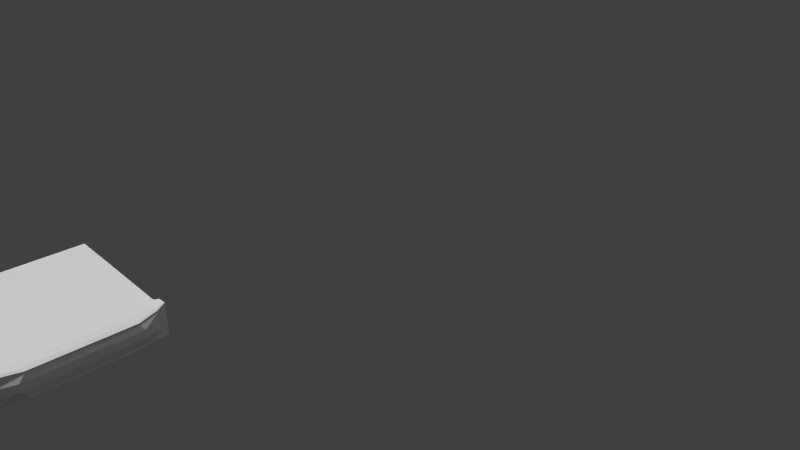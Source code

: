 # Source: book.blend  (saved by Blender 2.73.0; exported with 4.5.12 LTS)
import bpy
from mathutils import Matrix  # noqa: F401  (used for matrix-valued properties, if any)

bpy.ops.wm.read_factory_settings(use_empty=True)
scene = bpy.context.scene
scene.name = 'Scene'

# ---- collections
col_collection_1 = bpy.data.collections.new('Collection 1'); scene.collection.children.link(col_collection_1)

# ---- materials (node trees are filled in below, after node groups)
mat_material_001 = bpy.data.materials.new('Material.001')
mat_material_001.alpha_threshold = 0.0
mat_material_001.use_transparent_shadow = False
mat_material_001.roughness = 0.5
mat_material_002 = bpy.data.materials.new('Material.002')
mat_material_002.alpha_threshold = 0.0
mat_material_002.use_transparent_shadow = False
mat_material_002.roughness = 0.5
mat_material_003 = bpy.data.materials.new('Material.003')
mat_material_003.alpha_threshold = 0.0
mat_material_003.use_transparent_shadow = False
mat_material_003.roughness = 0.5
mat_material_004 = bpy.data.materials.new('Material.004')
mat_material_004.alpha_threshold = 0.0
mat_material_004.use_transparent_shadow = False
mat_material_004.diffuse_color = (0.2957, 0.2578, 0.1968, 1.0)
mat_material_004.roughness = 0.5
mat_material_005 = bpy.data.materials.new('Material.005')
mat_material_005.alpha_threshold = 0.0
mat_material_005.use_transparent_shadow = False
mat_material_005.roughness = 0.5

# ---- material node trees

# ---- world
world_world = bpy.data.worlds.new('World'); scene.world = world_world
world_world.color = (0.05088, 0.05088, 0.05088)
world_world.use_sun_shadow = False
world_world.sun_shadow_jitter_overblur = 0.0
world_world.cycles.sampling_method = 'MANUAL'
world_world.cycles.sample_map_resolution = 256

# ---- cameras
cam_camera = bpy.data.cameras.new('Camera')
cam_camera.clip_end = 100.0
cam_camera.lens = 35.0
cam_camera.sensor_width = 32.0
cam_camera.sensor_height = 18.0
cam_camera.ortho_scale = 7.314
cam_camera.dof.focus_distance = 0.0
cam_camera.dof.aperture_fstop = 128.0

# ---- lights
light_hemi_001 = bpy.data.lights.new('Hemi.001', 'SUN')
light_hemi_001.transmission_factor = 0.0
light_hemi_001.angle = 0.1993
light_hemi_001.energy = 1.0
light_hemi_001.shadow_buffer_clip_start = 0.5
light_hemi_001.shadow_soft_size = 0.1
light_hemi_001.shadow_cascade_max_distance = 1000.0
light_hemi_001.cycles.use_multiple_importance_sampling = False
light_hemi = bpy.data.lights.new('Hemi', 'SUN')
light_hemi.transmission_factor = 0.0
light_hemi.angle = 0.1993
light_hemi.energy = 1.0
light_hemi.shadow_buffer_clip_start = 0.5
light_hemi.shadow_soft_size = 0.1
light_hemi.shadow_cascade_max_distance = 1000.0
light_hemi.cycles.use_multiple_importance_sampling = False
light_lamp = bpy.data.lights.new('Lamp', 'POINT')
light_lamp.transmission_factor = 0.0
light_lamp.cutoff_distance = 30.0
light_lamp.energy = 100.0
light_lamp.shadow_buffer_clip_start = 1.001
light_lamp.shadow_soft_size = 0.1
light_lamp.shadow_maximum_resolution = 0.006
light_lamp.use_absolute_resolution = True
light_lamp.cycles.use_multiple_importance_sampling = False

# ---- meshes
me_plane_003 = bpy.data.meshes.new('Plane.003')
me_plane_003.from_pydata([(-1.0, -1.0, 0.0), (0.9853, -0.6667, 0.01881), (-1.0, 1.0, 0.0), (0.9829, 0.7222, 0.02195), (-1.0, -1.0, 0.3386), (0.9853, -0.6667, 0.3198), (-1.0, 1.0, 0.3386), (0.9829, 0.7222, 0.3167), (0.8016, -1.0, 0.0), (0.8016, 1.0, 0.0), (0.8016, -1.0, 0.3386), (0.8016, 1.0, 0.3386), (0.9119, -1.0, 0.0), (0.8705, -1.0, 0.0), (0.8705, 1.0, 0.0), (0.9119, 1.0, 0.0), (0.8705, -1.0, 0.3386), (0.9119, -1.0, 0.3386), (0.9119, 1.0, 0.3386), (0.8705, 1.0, 0.3386), (0.7616, -0.9505, 0.008383), (0.7053, -0.9505, 0.008383), (0.7053, 0.9505, 0.008383), (0.7616, 0.9505, 0.008383), (0.7053, -0.9505, 0.3303), (0.7616, -0.9505, 0.3303), (0.7616, 0.9505, 0.3303), (0.7053, 0.9505, 0.3303), (0.9119, 1.0, 0.3386), (0.9119, -1.0, 0.3386), (0.9119, 1.0, 0.0), (0.9119, -1.0, 0.0), (0.8016, -1.0, 0.1129), (0.8016, -1.0, 0.2258), (0.8016, 1.0, 0.2258), (0.8016, 1.0, 0.1129), (0.9119, -1.0, 0.1129), (0.9119, -1.0, 0.2258), (0.8705, -1.0, 0.2258), (0.8705, -1.0, 0.1129), (0.9119, 1.0, 0.2258), (0.9119, 1.0, 0.1129), (0.8705, 1.0, 0.1129), (0.8705, 1.0, 0.2258), (0.7053, -0.9505, 0.223), (0.7053, -0.9505, 0.1157), (0.7616, -0.9505, 0.1157), (0.7616, -0.9505, 0.223), (0.7053, 0.9505, 0.1157), (0.7053, 0.9505, 0.223), (0.7616, 0.9505, 0.223), (0.7616, 0.9505, 0.1157), (-0.9233, -0.9274, 0.01229), (-0.9233, 0.9274, 0.01229), (-0.9233, -0.9274, 0.3264), (-0.9233, 0.9274, 0.3264), (0.6582, -0.8815, 0.02006), (0.6582, 0.8815, 0.02006), (0.6582, -0.8815, 0.3186), (0.6582, 0.8815, 0.3186), (-0.9233, 0.9274, 0.117), (-0.9233, 0.9274, 0.2217), (-0.9233, -0.9274, 0.2217), (-0.9233, -0.9274, 0.117), (0.6582, -0.8815, 0.2191), (0.6582, -0.8815, 0.1196), (0.6582, 0.8815, 0.1196), (0.6582, 0.8815, 0.2191), (0.4649, -0.9575, 0.007202), (0.4649, -0.9575, 0.3314), (0.4649, 0.9575, 0.007202), (0.4649, 0.9575, 0.3314), (0.4352, -0.888, 0.01897), (0.4352, -0.888, 0.3197), (0.4352, 0.888, 0.01897), (0.4352, 0.888, 0.3197), (0.4352, -0.888, 0.1192), (0.4352, -0.888, 0.2194), (0.4352, 0.888, 0.1192), (0.4352, 0.888, 0.2194), (0.9829, 0.7222, 0.3167), (0.9853, -0.6667, 0.3198), (0.8016, -1.0, 0.1693), (0.8016, 1.0, 0.1693), (0.9119, -1.0, 0.1693), (0.8705, -1.0, 0.1693), (0.9119, 1.0, 0.1693), (0.8705, 1.0, 0.1693), (0.7053, -0.9505, 0.1693), (0.7616, -0.9505, 0.1693), (0.7053, 0.9505, 0.1693), (0.7616, 0.9505, 0.1693), (-0.9233, 0.9274, 0.1693), (-0.9233, -0.9274, 0.1693), (0.6582, -0.8815, 0.1693), (0.6582, 0.8815, 0.1693), (0.4352, 0.888, 0.1693), (0.4352, -0.888, 0.1693), (0.9829, 0.7222, 0.02195), (0.9853, -0.6667, 0.01881), (0.8016, 1.0, 0.07091), (0.8705, -1.0, 0.07091), (0.9119, 1.0, 0.07091), (0.7053, -0.9505, 0.07578), (0.7616, 0.9505, 0.07578), (0.8016, -1.0, 0.07091), (0.9119, -1.0, 0.07091), (0.8705, 1.0, 0.07091), (0.7616, -0.9505, 0.07578), (0.7053, 0.9505, 0.07578), (-0.9233, -0.9274, 0.07806), (0.6582, -0.8815, 0.08257), (-0.9233, 0.9274, 0.07806), (0.6582, 0.8815, 0.08257), (0.4352, 0.888, 0.08194), (0.4352, -0.888, 0.08194), (-1.0, -1.0, 0.3386), (-1.0, 1.0, 0.3386), (0.4649, -0.9575, 0.3314), (0.4649, 0.9575, 0.3314), (0.7053, -0.9505, 0.3303), (0.7053, 0.9505, 0.3303), (0.4649, -0.9575, 0.3314), (0.4649, 0.9575, 0.3314), (-1.0, -1.0, 0.3386), (-1.0, 1.0, 0.3386), (0.4649, -0.9575, 0.3314), (0.4649, 0.9575, 0.3314), (0.9853, -0.6667, 0.3198), (0.9829, 0.7222, 0.3167), (0.8016, -1.0, 0.3386), (0.8016, 1.0, 0.3386), (0.8705, -1.0, 0.3386), (0.9119, -1.0, 0.3386), (0.9119, 1.0, 0.3386), (0.8705, 1.0, 0.3386), (0.7053, -0.9505, 0.3303), (0.7616, -0.9505, 0.3303), (0.7616, 0.9505, 0.3303), (0.7053, 0.9505, 0.3303), (0.7053, -0.9505, 0.3303), (0.7053, 0.9505, 0.3303), (0.4649, -0.9575, 0.3314), (0.4649, 0.9575, 0.3314), (-1.0, -1.0, 0.3386), (-1.0, 1.0, 0.3386), (0.4649, -0.9575, 0.3314), (0.4649, 0.9575, 0.3314), (0.9853, -0.6667, 0.3198), (0.9829, 0.7222, 0.3167), (0.8016, -1.0, 0.3386), (0.8016, 1.0, 0.3386), (0.8705, -1.0, 0.3386), (0.9119, -1.0, 0.3386), (0.9119, 1.0, 0.3386), (0.8705, 1.0, 0.3386), (0.7053, -0.9505, 0.3303), (0.7616, -0.9505, 0.3303), (0.7616, 0.9505, 0.3303), (0.7053, 0.9505, 0.3303), (0.7053, -0.9505, 0.3303), (0.7053, 0.9505, 0.3303), (0.4649, -0.9575, 0.3314), (0.4649, 0.9575, 0.3314), (-1.0, -1.0, 0.3386), (-1.0, 1.0, 0.3386), (0.4649, -0.9575, 0.3314), (0.4649, 0.9575, 0.3314), (0.9853, -0.6667, 0.3198), (0.9829, 0.7222, 0.3167), (0.8016, -1.0, 0.3386), (0.8016, 1.0, 0.3386), (0.8705, -1.0, 0.3386), (0.9119, -1.0, 0.3386), (0.9119, 1.0, 0.3386), (0.8705, 1.0, 0.3386), (0.7053, -0.9505, 0.3303), (0.7616, -0.9505, 0.3303), (0.7616, 0.9505, 0.3303), (0.7053, 0.9505, 0.3303), (0.7053, -0.9505, 0.3303), (0.7053, 0.9505, 0.3303), (0.4649, -0.9575, 0.3314), (0.4649, 0.9575, 0.3314), (-1.0, -1.0, 0.3386), (-1.0, 1.0, 0.3386), (0.4649, -0.9575, 0.3314), (0.4649, 0.9575, 0.3314), (0.9853, -0.6667, 0.3198), (0.9829, 0.7222, 0.3167), (0.8016, -1.0, 0.3386), (0.8016, 1.0, 0.3386), (0.8705, -1.0, 0.3386), (0.9119, -1.0, 0.3386), (0.9119, 1.0, 0.3386), (0.8705, 1.0, 0.3386), (0.7053, -0.9505, 0.3303), (0.7616, -0.9505, 0.3303), (0.7616, 0.9505, 0.3303), (0.7053, 0.9505, 0.3303), (0.7053, -0.9505, 0.3303), (0.7053, 0.9505, 0.3303), (0.4649, -0.9575, 0.3314), (0.4649, 0.9575, 0.3314), (-1.0, -1.0, 0.3386), (-1.0, 1.0, 0.3386), (0.4649, -0.9575, 0.3314), (0.4649, 0.9575, 0.3314), (-1.0, -1.0, 0.0), (0.9853, -0.6667, 0.01881), (-1.0, 1.0, 0.0), (0.9829, 0.7222, 0.02195), (0.8016, -1.0, 0.0), (0.8016, 1.0, 0.0), (0.9119, -1.0, 0.0), (0.8705, -1.0, 0.0), (0.8705, 1.0, 0.0), (0.9119, 1.0, 0.0), (0.7616, -0.9505, 0.008383), (0.7053, -0.9505, 0.008383), (0.7053, 0.9505, 0.008383), (0.7616, 0.9505, 0.008383), (0.4649, -0.9575, 0.007202), (0.4649, 0.9575, 0.007202), (0.9853, -0.6667, 0.3198), (0.9829, 0.7222, 0.3167), (0.8016, -1.0, 0.3386), (0.8016, 1.0, 0.3386), (0.8705, -1.0, 0.3386), (0.9119, -1.0, 0.3386), (0.9119, 1.0, 0.3386), (0.8705, 1.0, 0.3386), (0.7053, -0.9505, 0.3303), (0.7616, -0.9505, 0.3303), (0.7616, 0.9505, 0.3303), (0.7053, 0.9505, 0.3303), (0.7053, -0.9505, 0.3303), (0.7053, 0.9505, 0.3303), (0.4649, -0.9575, 0.3314), (0.4649, 0.9575, 0.3314), (-1.0, -1.0, 0.3386), (-1.0, 1.0, 0.3386), (0.4649, -0.9575, 0.3314), (0.4649, 0.9575, 0.3314), (0.9853, -0.6667, 0.3198), (0.9829, 0.7222, 0.3167), (0.8016, -1.0, 0.3386), (0.8016, 1.0, 0.3386), (0.8705, -1.0, 0.3386), (0.9119, -1.0, 0.3386), (0.9119, 1.0, 0.3386), (0.8705, 1.0, 0.3386), (0.7053, -0.9505, 0.3303), (0.7616, -0.9505, 0.3303), (0.7616, 0.9505, 0.3303), (0.7053, 0.9505, 0.3303), (0.7053, -0.9505, 0.3303), (0.7053, 0.9505, 0.3303), (0.4649, -0.9575, 0.3314), (0.4649, 0.9575, 0.3314), (-1.0, -1.0, 0.3386), (-1.0, 1.0, 0.3386), (0.4649, -0.9575, 0.3314), (0.4649, 0.9575, 0.3314), (0.9856, -0.6667, 0.3507), (0.9832, 0.7222, 0.3476), (0.802, -1.0, 0.3695), (0.802, 1.0, 0.3695), (0.8709, -1.0, 0.3695), (0.9122, -1.0, 0.3695), (0.9122, 1.0, 0.3695), (0.8709, 1.0, 0.3695), (0.7056, -0.9505, 0.3611), (0.7619, -0.9505, 0.3611), (0.7619, 0.9505, 0.3611), (0.7056, 0.9505, 0.3611), (0.7056, -0.9505, 0.3611), (0.7056, 0.9505, 0.3611), (0.4652, -0.9575, 0.3623), (0.4652, 0.9575, 0.3623), (-0.9997, -1.0, 0.3695), (-0.9997, 1.0, 0.3695), (0.4652, -0.9575, 0.3623), (0.4652, 0.9575, 0.3623), (-1.0, -1.0, 0.0), (0.9853, -0.6667, 0.01881), (-1.0, 1.0, 0.0), (0.9829, 0.7222, 0.02195), (0.8016, -1.0, 0.0), (0.8016, 1.0, 0.0), (0.9119, -1.0, 0.0), (0.8705, -1.0, 0.0), (0.8705, 1.0, 0.0), (0.9119, 1.0, 0.0), (0.7616, -0.9505, 0.008383), (0.7053, -0.9505, 0.008383), (0.7053, 0.9505, 0.008383), (0.7616, 0.9505, 0.008383), (0.4649, -0.9575, 0.007202), (0.4649, 0.9575, 0.007202), (-1.0, -1.0, 0.0), (0.9853, -0.6667, 0.01881), (-1.0, 1.0, 0.0), (0.9829, 0.7222, 0.02195), (0.8016, -1.0, 0.0), (0.8016, 1.0, 0.0), (0.9119, -1.0, 0.0), (0.8705, -1.0, 0.0), (0.8705, 1.0, 0.0), (0.9119, 1.0, 0.0), (0.7616, -0.9505, 0.008383), (0.7053, -0.9505, 0.008383), (0.7053, 0.9505, 0.008383), (0.7616, 0.9505, 0.008383), (0.4649, -0.9575, 0.007202), (0.4649, 0.9575, 0.007202), (-0.9997, -1.0, -0.02522), (0.9856, -0.6667, -0.006407), (-0.9997, 1.0, -0.02522), (0.9831, 0.7222, -0.003271), (0.8019, -1.0, -0.02522), (0.8019, 1.0, -0.02522), (0.9121, -1.0, -0.02522), (0.8708, -1.0, -0.02522), (0.8708, 1.0, -0.02522), (0.9121, 1.0, -0.02522), (0.7619, -0.9505, -0.01684), (0.7056, -0.9505, -0.01684), (0.7056, 0.9505, -0.01684), (0.7619, 0.9505, -0.01684), (0.4651, -0.9575, -0.01802), (0.4651, 0.9575, -0.01802), (0.9853, -0.6667, 0.01881), (0.9829, 0.7222, 0.02195), (0.9853, -0.6667, 0.3198), (0.9829, 0.7222, 0.3167), (0.9119, -1.0, 0.0), (0.9119, 1.0, 0.0), (0.9119, -1.0, 0.3386), (0.9119, 1.0, 0.3386), (0.9853, -0.6667, 0.01881), (0.9829, 0.7222, 0.02195), (0.9853, -0.6667, 0.3198), (0.9829, 0.7222, 0.3167), (0.9119, -1.0, 0.1129), (0.9119, -1.0, 0.2258), (0.9119, 1.0, 0.2258), (0.9119, 1.0, 0.1129), (0.9119, -1.0, 0.0), (0.9119, 1.0, 0.0), (0.9119, -1.0, 0.1693), (0.9119, 1.0, 0.1693), (0.9119, -1.0, 0.3386), (0.9119, 1.0, 0.3386), (0.9119, 1.0, 0.07091), (0.9119, -1.0, 0.07091), (0.9853, -0.6667, 0.3198), (0.9829, 0.7222, 0.3167), (0.9119, -1.0, 0.3386), (0.9119, 1.0, 0.3386), (0.9856, -0.6667, 0.3507), (0.9832, 0.7222, 0.3476), (0.9122, -1.0, 0.3695), (0.9122, 1.0, 0.3695), (0.9661, 0.8797, 0.3162), (0.9661, -0.8757, 0.3162), (0.9661, 0.8797, 0.01896), (0.9661, -0.8757, 0.01896), (0.9119, -1.0, 0.1129), (0.9119, -1.0, 0.2258), (0.9119, 1.0, 0.2258), (0.9119, 1.0, 0.1129), (1.028, 0.6359, 0.2969), (1.031, -0.5831, 0.2997), (0.9119, -1.0, 0.1693), (0.9119, 1.0, 0.1693), (1.028, 0.6359, 0.03822), (1.031, -0.5831, 0.03547), (0.9119, 1.0, 0.07091), (0.9119, -1.0, 0.07091), (0.9853, -0.6667, 0.3198), (0.9829, 0.7222, 0.3167), (0.9119, -1.0, 0.3386), (0.9119, 1.0, 0.3386), (0.9856, -0.6667, 0.3507), (0.9832, 0.7222, 0.3476), (0.9122, -1.0, 0.3695), (0.9122, 1.0, 0.3695), (0.9853, -0.6667, 0.01881), (0.9829, 0.7222, 0.02195), (0.9119, -1.0, 0.0), (0.9119, 1.0, 0.0), (0.9856, -0.6667, -0.006407), (0.9831, 0.7222, -0.003271), (0.9121, -1.0, -0.02522), (0.9121, 1.0, -0.02522), (0.9119, -1.0, 0.1129), (0.9119, -1.0, 0.2258), (0.9119, 1.0, 0.2258), (0.9119, 1.0, 0.1129), (0.9119, -1.0, 0.1693), (0.9119, 1.0, 0.1693), (0.9119, 1.0, 0.07091), (0.9119, -1.0, 0.07091), (0.9853, -0.6667, 0.3198), (0.9829, 0.7222, 0.3167), (0.9119, -1.0, 0.3386), (0.9119, 1.0, 0.3386), (0.9856, -0.6667, 0.3507), (0.9832, 0.7222, 0.3476), (0.9122, -1.0, 0.3695), (0.9122, 1.0, 0.3695), (1.031, -0.5831, 0.03547), (1.028, 0.6359, 0.03822), (0.9661, -0.8757, 0.01896), (0.9661, 0.8797, 0.01896), (1.031, -0.5831, 0.01334), (1.029, 0.6359, 0.01609), (0.9663, -0.8757, -0.003176), (0.9663, 0.8797, -0.003176), (1.033, 0.6877, 0.2171), (1.033, 0.6877, 0.118), (1.034, -0.6563, 0.2171), (1.034, -0.6563, 0.118), (0.9661, -0.8757, 0.118), (0.9661, -0.8757, 0.2171), (0.9661, 0.8797, 0.2171), (0.9661, 0.8797, 0.118), (1.033, 0.6877, 0.1676), (1.034, -0.6563, 0.1676), (0.9661, -0.8757, 0.1676), (0.9661, 0.8797, 0.1676), (1.031, 0.6684, 0.08836), (1.033, -0.6291, 0.08734), (0.9661, 0.8797, 0.0812), (0.9661, -0.8757, 0.0812), (1.031, -0.5831, 0.2997), (1.028, 0.6359, 0.2969), (0.9661, -0.8757, 0.3162), (0.9661, 0.8797, 0.3162), (1.031, -0.5831, 0.3268), (1.029, 0.6359, 0.324), (0.9664, -0.8757, 0.3433), (0.9664, 0.8797, 0.3433)], [], [(127, 147, 145, 125), (34, 11, 19, 43), (3, 333, 337, 15), (25, 137, 130, 10), (27, 59, 67, 49), (250, 359, 363, 270), (249, 358, 356, 244), (108, 20, 8, 105), (121, 141, 143, 123), (50, 26, 11, 34), (189, 225, 230, 194), (202, 238, 236, 200), (68, 72, 56, 21), (119, 127, 125, 117), (1, 209, 214, 12), (198, 234, 235, 199), (37, 17, 16, 38), (102, 15, 14, 107), (11, 131, 138, 26), (204, 240, 242, 206), (38, 16, 10, 33), (103, 108, 20, 21), (49, 50, 26, 27), (17, 133, 128, 5), (22, 220, 221, 23), (69, 73, 54, 4), (70, 74, 53, 2), (71, 75, 59, 27), (109, 104, 51, 48), (90, 91, 50, 49), (24, 25, 47, 44), (88, 89, 46, 45), (101, 39, 32, 105), (85, 38, 33, 82), (18, 40, 43, 19), (86, 41, 42, 87), (106, 36, 39, 101), (84, 37, 38, 85), (44, 64, 58, 24), (88, 94, 64, 44), (104, 51, 35, 100), (91, 50, 34, 83), (25, 47, 33, 10), (89, 46, 32, 82), (265, 361, 360, 264), (102, 354, 347, 41), (36, 344, 355, 106), (244, 356, 357, 245), (109, 113, 57, 22), (90, 95, 66, 48), (106, 355, 336, 12), (40, 346, 339, 18), (100, 35, 42, 107), (83, 34, 43, 87), (61, 55, 54, 62), (79, 75, 55, 61), (77, 73, 58, 64), (115, 76, 65, 111), (97, 77, 64, 94), (114, 78, 60, 112), (96, 79, 61, 92), (112, 60, 63, 110), (92, 61, 62, 93), (103, 111, 65, 45), (4, 54, 55, 6), (2, 53, 52, 0), (95, 67, 79, 96), (113, 66, 78, 114), (93, 62, 77, 97), (110, 63, 76, 115), (62, 54, 73, 77), (67, 59, 75, 79), (6, 55, 75, 71), (22, 57, 74, 70), (24, 58, 73, 69), (9, 213, 216, 14), (69, 118, 119, 71), (0, 52, 72, 68), (63, 93, 97, 76), (66, 95, 96, 78), (60, 92, 93, 63), (78, 96, 92, 60), (76, 97, 94, 65), (35, 83, 87, 42), (17, 338, 345, 37), (49, 67, 95, 90), (12, 336, 332, 1), (270, 363, 361, 265), (47, 89, 82, 33), (51, 91, 83, 35), (45, 65, 94, 88), (36, 84, 85, 39), (40, 86, 87, 43), (39, 85, 82, 32), (44, 47, 89, 88), (48, 51, 91, 90), (52, 110, 115, 72), (57, 113, 114, 74), (21, 56, 111, 103), (53, 112, 110, 52), (74, 114, 112, 53), (72, 115, 111, 56), (9, 100, 107, 14), (84, 350, 344, 36), (48, 66, 113, 109), (5, 334, 338, 17), (15, 337, 354, 102), (23, 104, 100, 9), (12, 106, 101, 13), (13, 101, 105, 8), (22, 23, 104, 109), (45, 46, 108, 103), (41, 102, 107, 42), (46, 108, 105, 32), (118, 126, 127, 119), (71, 119, 117, 6), (4, 116, 118, 69), (6, 117, 116, 4), (123, 143, 142, 122), (7, 129, 134, 18), (116, 124, 126, 118), (117, 125, 124, 116), (71, 123, 122, 69), (69, 122, 120, 24), (27, 121, 123, 71), (24, 120, 121, 27), (137, 157, 150, 130), (134, 154, 155, 135), (140, 160, 161, 141), (142, 162, 160, 140), (133, 153, 148, 128), (135, 155, 151, 131), (145, 165, 164, 144), (125, 145, 144, 124), (19, 135, 131, 11), (27, 139, 136, 24), (122, 142, 140, 120), (18, 134, 135, 19), (26, 138, 139, 27), (120, 140, 141, 121), (5, 128, 129, 7), (16, 132, 133, 17), (10, 130, 132, 16), (126, 146, 147, 127), (124, 144, 146, 126), (24, 136, 137, 25), (153, 173, 168, 148), (155, 175, 171, 151), (165, 185, 184, 164), (158, 178, 179, 159), (148, 168, 169, 149), (167, 187, 185, 165), (152, 172, 173, 153), (146, 166, 167, 147), (139, 159, 156, 136), (144, 164, 166, 146), (136, 156, 157, 137), (129, 149, 154, 134), (143, 163, 162, 142), (130, 150, 152, 132), (141, 161, 163, 143), (131, 151, 158, 138), (132, 152, 153, 133), (147, 167, 165, 145), (128, 148, 149, 129), (138, 158, 159, 139), (178, 198, 199, 179), (168, 188, 189, 169), (187, 207, 205, 185), (172, 192, 193, 173), (171, 191, 198, 178), (181, 201, 203, 183), (170, 190, 192, 172), (162, 182, 180, 160), (160, 180, 181, 161), (154, 174, 175, 155), (157, 177, 170, 150), (166, 186, 187, 167), (159, 179, 176, 156), (164, 184, 186, 166), (156, 176, 177, 157), (149, 169, 174, 154), (163, 183, 182, 162), (150, 170, 172, 152), (161, 181, 183, 163), (151, 171, 178, 158), (197, 233, 226, 190), (12, 214, 215, 13), (193, 229, 224, 188), (201, 237, 239, 203), (2, 210, 223, 70), (188, 224, 225, 189), (70, 223, 220, 22), (185, 205, 204, 184), (175, 195, 191, 171), (173, 193, 188, 168), (182, 202, 200, 180), (180, 200, 201, 181), (174, 194, 195, 175), (177, 197, 190, 170), (186, 206, 207, 187), (179, 199, 196, 176), (184, 204, 206, 186), (176, 196, 197, 177), (169, 189, 194, 174), (183, 203, 202, 182), (221, 297, 289, 213), (222, 298, 284, 208), (209, 285, 290, 214), (213, 289, 292, 216), (220, 296, 297, 221), (211, 287, 285, 209), (214, 290, 291, 215), (225, 245, 250, 230), (232, 252, 253, 233), (240, 260, 262, 242), (235, 255, 252, 232), (242, 262, 263, 243), (233, 253, 246, 226), (230, 250, 251, 231), (8, 212, 218, 20), (68, 222, 208, 0), (191, 227, 234, 198), (207, 243, 241, 205), (199, 235, 232, 196), (15, 217, 211, 3), (21, 219, 222, 68), (20, 218, 219, 21), (0, 208, 210, 2), (192, 228, 229, 193), (203, 239, 238, 202), (195, 231, 227, 191), (13, 215, 212, 8), (200, 236, 237, 201), (23, 221, 213, 9), (206, 242, 243, 207), (190, 226, 228, 192), (3, 211, 209, 1), (194, 230, 231, 195), (14, 216, 217, 15), (205, 241, 240, 204), (196, 232, 233, 197), (263, 283, 281, 261), (248, 249, 269, 268), (247, 254, 274, 267), (257, 277, 279, 259), (246, 248, 268, 266), (259, 279, 278, 258), (86, 351, 346, 40), (239, 259, 258, 238), (226, 246, 248, 228), (237, 257, 259, 239), (227, 247, 254, 234), (228, 248, 249, 229), (243, 263, 261, 241), (224, 244, 245, 225), (234, 254, 255, 235), (241, 261, 260, 240), (231, 251, 247, 227), (229, 249, 244, 224), (238, 258, 256, 236), (236, 256, 257, 237), (269, 264, 265, 270), (268, 266, 267, 271), (274, 267, 266, 273), (269, 268, 271, 270), (275, 274, 273, 272), (278, 279, 277, 276), (280, 281, 283, 282), (18, 339, 335, 7), (254, 274, 275, 255), (261, 281, 280, 260), (251, 247, 267, 271), (245, 357, 359, 250), (258, 278, 276, 256), (256, 276, 277, 257), (250, 251, 271, 270), (253, 246, 266, 273), (262, 282, 283, 263), (255, 275, 272, 252), (260, 280, 282, 262), (252, 272, 273, 253), (298, 314, 300, 284), (285, 301, 306, 290), (289, 305, 308, 292), (296, 312, 313, 297), (287, 303, 301, 285), (290, 306, 307, 291), (288, 304, 310, 294), (216, 292, 293, 217), (219, 295, 298, 222), (208, 284, 286, 210), (218, 294, 295, 219), (217, 293, 287, 211), (210, 286, 299, 223), (215, 291, 288, 212), (223, 299, 296, 220), (212, 288, 294, 218), (302, 318, 331, 315), (387, 411, 409, 385), (310, 326, 327, 311), (300, 316, 318, 302), (311, 327, 330, 314), (308, 309, 325, 324), (313, 305, 321, 329), (297, 313, 305, 289), (292, 308, 309, 293), (295, 311, 314, 298), (284, 300, 302, 286), (294, 310, 311, 295), (293, 309, 303, 287), (286, 302, 315, 299), (291, 307, 304, 288), (299, 315, 312, 296), (324, 321, 320, 323), (326, 320, 321, 329), (330, 327, 328, 331), (322, 325, 319, 317), (325, 322, 323, 324), (327, 326, 329, 328), (316, 330, 331, 318), (307, 304, 320, 323), (315, 331, 328, 312), (304, 310, 326, 320), (306, 307, 323, 322), (368, 396, 403, 379), (312, 328, 329, 313), (305, 308, 324, 321), (30, 349, 402, 378), (314, 330, 316, 300), (346, 370, 28, 339), (337, 30, 378, 354), (356, 380, 381, 357), (333, 98, 30, 337), (358, 382, 380, 356), (339, 28, 80, 335), (354, 378, 371, 347), (332, 99, 98, 333), (360, 384, 386, 362), (362, 386, 382, 358), (350, 374, 368, 344), (345, 369, 374, 350), (338, 29, 369, 345), (347, 371, 375, 351), (336, 31, 99, 332), (359, 383, 387, 363), (334, 81, 29, 338), (357, 381, 383, 359), (269, 362, 358, 249), (264, 360, 362, 269), (7, 335, 334, 5), (41, 347, 351, 86), (1, 332, 333, 3), (37, 345, 350, 84), (306, 390, 394, 322), (322, 394, 392, 317), (370, 398, 353, 28), (375, 401, 398, 370), (380, 404, 405, 381), (98, 341, 349, 30), (309, 391, 389, 303), (382, 406, 404, 380), (28, 353, 343, 80), (317, 392, 393, 319), (99, 340, 341, 98), (378, 402, 399, 371), (384, 408, 410, 386), (386, 410, 406, 382), (29, 352, 397, 369), (325, 395, 391, 309), (369, 397, 400, 374), (374, 400, 396, 368), (351, 375, 370, 346), (344, 368, 379, 355), (363, 387, 385, 361), (335, 80, 81, 334), (355, 379, 31, 336), (361, 385, 384, 360), (390, 394, 418, 414), (340, 377, 376, 341), (402, 399, 427, 434), (408, 410, 442, 440), (395, 391, 415, 419), (410, 406, 438, 442), (352, 397, 425, 365), (391, 415, 413, 389), (397, 400, 430, 425), (400, 396, 424, 430), (348, 367, 377, 340), (394, 392, 416, 418), (399, 401, 431, 427), (407, 411, 443, 439), (342, 373, 365, 352), (405, 437, 439, 407), (409, 408, 440, 441), (343, 372, 373, 342), (389, 413, 412, 388), (403, 348, 367, 435), (411, 409, 441, 443), (379, 403, 348, 31), (80, 343, 342, 81), (385, 409, 408, 384), (303, 389, 388, 301), (381, 405, 407, 383), (81, 342, 352, 29), (383, 407, 411, 387), (371, 399, 401, 375), (301, 388, 390, 306), (319, 393, 395, 325), (31, 348, 340, 99), (415, 413, 417, 419), (413, 412, 416, 417), (412, 414, 418, 416), (422, 420, 372, 373), (425, 422, 373, 365), (420, 426, 364, 372), (432, 434, 427, 421), (428, 431, 426, 420), (435, 433, 423, 424), (430, 429, 422, 425), (433, 432, 421, 423), (429, 428, 420, 422), (423, 421, 428, 429), (424, 423, 429, 430), (421, 427, 431, 428), (377, 376, 432, 433), (367, 377, 433, 435), (376, 366, 434, 432), (437, 439, 443, 441), (436, 437, 441, 440), (438, 436, 440, 442), (353, 364, 372, 343), (406, 438, 436, 404), (393, 395, 419, 417), (341, 376, 366, 349), (404, 436, 437, 405), (401, 398, 426, 431), (398, 353, 364, 426), (392, 393, 417, 416), (349, 402, 434, 366), (396, 403, 435, 424), (388, 412, 414, 390)])
me_plane_003.polygons.foreach_set('material_index', [0, 2, 0, 0, 3, 0, 0, 4, 0, 2, 0, 0, 4, 0, 0, 0, 2, 2, 0, 0, 2, 4, 4, 0, 0, 0, 4, 0, 4, 4, 4, 4, 2, 2, 2, 2, 2, 2, 3, 3, 2, 2, 4, 4, 0, 0, 0, 0, 3, 3, 0, 0, 2, 2, 3, 3, 3, 3, 3, 3, 3, 3, 3, 3, 0, 4, 3, 3, 3, 3, 3, 3, 0, 4, 0, 0, 0, 4, 3, 3, 3, 3, 3, 2, 0, 3, 0, 0, 4, 2, 3, 2, 2, 2, 4, 4, 3, 3, 3, 3, 3, 3, 2, 0, 3, 0, 0, 2, 2, 2, 4, 4, 2, 4, 0, 0, 0, 0, 0, 0, 0, 0, 0, 0, 0, 0, 0, 0, 0, 0, 0, 0, 0, 0, 0, 0, 0, 0, 0, 0, 0, 0, 0, 0, 0, 0, 0, 0, 0, 0, 0, 0, 0, 0, 0, 0, 0, 0, 0, 0, 0, 0, 0, 0, 0, 0, 0, 0, 0, 0, 0, 0, 0, 0, 0, 0, 0, 0, 0, 0, 0, 0, 0, 0, 0, 0, 0, 0, 0, 0, 0, 0, 0, 0, 0, 0, 0, 0, 0, 0, 0, 0, 0, 0, 0, 0, 0, 0, 0, 0, 0, 0, 0, 0, 0, 0, 0, 0, 0, 0, 0, 0, 0, 0, 0, 0, 0, 0, 0, 0, 0, 0, 0, 0, 0, 0, 0, 0, 0, 0, 0, 0, 4, 2, 2, 4, 4, 0, 0, 0, 0, 0, 0, 0, 0, 0, 0, 0, 0, 0, 0, 0, 2, 0, 0, 0, 0, 0, 0, 0, 4, 4, 2, 0, 4, 0, 2, 4, 0, 0, 4, 4, 0, 0, 0, 0, 0, 0, 0, 0, 0, 0, 0, 0, 0, 0, 0, 0, 4, 0, 4, 4, 4, 2, 4, 0, 0, 0, 0, 0, 0, 0, 0, 0, 0, 0, 0, 2, 2, 0, 0, 2, 4, 4, 4, 0, 4, 2, 0, 4, 0, 0, 0, 0, 0, 0, 0, 0, 0, 0, 0, 0, 0, 0, 0, 0, 0, 0, 0, 0, 0, 0, 0, 0, 0, 0, 0, 0, 0, 0, 0, 0, 0, 0, 0, 0, 0, 0, 0, 0, 0, 0, 0, 0, 0, 0, 0, 0, 2, 0, 2, 2, 2, 2, 2, 0, 2, 2, 0, 2, 2, 2, 0, 0, 2, 0, 0, 2, 2, 0, 0, 0, 0, 0, 0, 0, 0, 0, 0, 0, 2, 2, 2, 2, 2, 2, 2, 2, 2, 2, 2, 2, 2, 2, 2, 2, 2, 2, 2, 2, 2, 0, 0, 2, 0, 0, 2, 2, 2, 2, 2, 0])
_uv = me_plane_003.uv_layers.new(name='UVMap')
_uv.uv.foreach_set('vector', [0.0, 0.0, 0.0, 0.0, 0.0, 0.0, 0.0, 0.0, 0.4336, 0.7862, 0.344, 0.7896, 0.3565, 0.8125, 0.4525, 0.8083, 0.0, 0.0, 0.0, 0.0, 0.0, 0.0, 0.0, 0.0, 0.0, 0.0, 0.0, 0.0, 0.0, 0.0, 0.0, 0.0, 0.0, 0.0, 0.0, 0.0, 0.0, 0.0, 0.0, 0.0, 0.0, 0.0, 0.0, 0.0, 0.0, 0.0, 0.0, 0.0, 0.0, 0.0, 0.0, 0.0, 0.0, 0.0, 0.0, 0.0, 0.8271, 0.6338, 0.8271, 0.6558, 0.8053, 0.6586, 0.8053, 0.6354, 0.0, 0.0, 0.0, 0.0, 0.0, 0.0, 0.0, 0.0, 0.4272, 0.7495, 0.3467, 0.7519, 0.344, 0.7896, 0.4336, 0.7862, 0.0, 0.0, 0.0, 0.0, 0.0, 0.0, 0.0, 0.0, 0.0, 0.0, 0.0, 0.0, 0.0, 0.0, 0.0, 0.0, 0.2551, 0.1868, 0.2651, 0.2095, 0.1888, 0.2116, 0.1729, 0.1891, 0.0, 0.0, 0.0, 0.0, 0.0, 0.0, 0.0, 0.0, 0.0, 0.0, 0.0, 0.0, 0.0, 0.0, 0.0, 0.0, 0.0, 0.0, 0.0, 0.0, 0.0, 0.0, 0.0, 0.0, 0.4859, 0.1094, 0.4292, 0.1016, 0.4226, 0.1118, 0.4779, 0.1193, 0.5947, 0.817, 0.6512, 0.8143, 0.6311, 0.8004, 0.5768, 0.8028, 0.0, 0.0, 0.0, 0.0, 0.0, 0.0, 0.0, 0.0, 0.0, 0.0, 0.0, 0.0, 0.0, 0.0, 0.0, 0.0, 0.4779, 0.1193, 0.4226, 0.1118, 0.4123, 0.1277, 0.4654, 0.1346, 0.8246, 0.6806, 0.8053, 0.6806, 0.8053, 0.6586, 0.8246, 0.6586, 0.8141, 0.2431, 0.8262, 0.2431, 0.8262, 0.2782, 0.8141, 0.2782, 0.0, 0.0, 0.0, 0.0, 0.0, 0.0, 0.0, 0.0, 0.0, 0.0, 0.0, 0.0, 0.0, 0.0, 0.0, 0.0, 0.0, 0.0, 0.0, 0.0, 0.0, 0.0, 0.0, 0.0, 0.2551, 0.8132, 0.2651, 0.7905, 0.7299, 0.8034, 0.7563, 0.8271, 0.0, 0.0, 0.0, 0.0, 0.0, 0.0, 0.0, 0.0, 0.8141, 0.1949, 0.8262, 0.1949, 0.8262, 0.208, 0.8141, 0.208, 0.8141, 0.2255, 0.8262, 0.2255, 0.8262, 0.2431, 0.8141, 0.2431, 0.8246, 0.7638, 0.8053, 0.7638, 0.8053, 0.7288, 0.8246, 0.7288, 0.8246, 0.7112, 0.8053, 0.7112, 0.8053, 0.6937, 0.8246, 0.6937, 0.5512, 0.1291, 0.5316, 0.1265, 0.5171, 0.1413, 0.536, 0.1438, 0.5049, 0.1229, 0.4779, 0.1193, 0.4654, 0.1346, 0.4915, 0.138, 0.365, 0.828, 0.4652, 0.8232, 0.4525, 0.8083, 0.3565, 0.8125, 0.5134, 0.8209, 0.5605, 0.8186, 0.5439, 0.8043, 0.4987, 0.8063, 0.561, 0.1197, 0.5409, 0.1169, 0.5316, 0.1265, 0.5512, 0.1291, 0.5136, 0.1132, 0.4859, 0.1094, 0.4779, 0.1193, 0.5049, 0.1229, 0.0, 0.0, 0.0, 0.0, 0.0, 0.0, 0.0, 0.0, 0.0, 0.0, 0.0, 0.0, 0.0, 0.0, 0.0, 0.0, 0.5325, 0.7465, 0.5045, 0.7473, 0.5193, 0.7829, 0.5502, 0.7818, 0.4663, 0.7484, 0.4272, 0.7495, 0.4336, 0.7862, 0.4769, 0.7846, 0.8271, 0.5505, 0.8271, 0.5856, 0.8053, 0.5847, 0.8053, 0.5478, 0.8271, 0.6032, 0.8271, 0.6207, 0.8053, 0.6216, 0.8053, 0.6032, 0.0, 0.0, 0.0, 0.0, 0.0, 0.0, 0.0, 0.0, 0.0, 0.0, 0.0, 0.0, 0.0, 0.0, 0.0, 0.0, 0.0, 0.0, 0.0, 0.0, 0.0, 0.0, 0.0, 0.0, 0.0, 0.0, 0.0, 0.0, 0.0, 0.0, 0.0, 0.0, 0.0, 0.0, 0.0, 0.0, 0.0, 0.0, 0.0, 0.0, 0.0, 0.0, 0.0, 0.0, 0.0, 0.0, 0.0, 0.0, 0.0, 0.0, 0.0, 0.0, 0.0, 0.0, 0.0, 0.0, 0.0, 0.0, 0.0, 0.0, 0.0, 0.0, 0.0, 0.0, 0.5502, 0.7818, 0.5193, 0.7829, 0.5439, 0.8043, 0.5768, 0.8028, 0.4769, 0.7846, 0.4336, 0.7862, 0.4525, 0.8083, 0.4987, 0.8063, 0.0, 0.0, 0.0, 0.0, 0.0, 0.0, 0.0, 0.0, 0.0, 0.0, 0.0, 0.0, 0.0, 0.0, 0.0, 0.0, 0.0, 0.0, 0.0, 0.0, 0.0, 0.0, 0.0, 0.0, 0.0, 0.0, 0.0, 0.0, 0.0, 0.0, 0.0, 0.0, 0.0, 0.0, 0.0, 0.0, 0.0, 0.0, 0.0, 0.0, 0.0, 0.0, 0.0, 0.0, 0.0, 0.0, 0.0, 0.0, 0.0, 0.0, 0.0, 0.0, 0.0, 0.0, 0.0, 0.0, 0.0, 0.0, 0.0, 0.0, 0.0, 0.0, 0.0, 0.0, 0.0, 0.0, 0.0, 0.0, 0.0, 0.0, 0.0, 0.0, 0.0, 0.0, 0.0, 0.0, 0.0, 0.0, 0.0, 0.0, 0.0, 0.0, 0.0, 0.0, 0.0, 0.0, 0.0, 0.0, 0.7563, 0.8271, 0.7299, 0.8034, 0.7299, 0.1966, 0.7563, 0.1729, 0.0, 0.0, 0.0, 0.0, 0.0, 0.0, 0.0, 0.0, 0.0, 0.0, 0.0, 0.0, 0.0, 0.0, 0.0, 0.0, 0.0, 0.0, 0.0, 0.0, 0.0, 0.0, 0.0, 0.0, 0.0, 0.0, 0.0, 0.0, 0.0, 0.0, 0.0, 0.0, 0.0, 0.0, 0.0, 0.0, 0.0, 0.0, 0.0, 0.0, 0.0, 0.0, 0.0, 0.0, 0.0, 0.0, 0.0, 0.0, 0.0, 0.0, 0.0, 0.0, 0.0, 0.0, 0.0, 0.0, 0.1729, 0.8109, 0.1888, 0.7884, 0.2651, 0.7905, 0.2551, 0.8132, 0.0, 0.0, 0.0, 0.0, 0.0, 0.0, 0.0, 0.0, 0.0, 0.0, 0.0, 0.0, 0.0, 0.0, 0.0, 0.0, 0.0, 0.0, 0.0, 0.0, 0.0, 0.0, 0.0, 0.0, 0.7563, 0.1729, 0.7299, 0.1966, 0.2651, 0.2095, 0.2551, 0.1868, 0.0, 0.0, 0.0, 0.0, 0.0, 0.0, 0.0, 0.0, 0.0, 0.0, 0.0, 0.0, 0.0, 0.0, 0.0, 0.0, 0.0, 0.0, 0.0, 0.0, 0.0, 0.0, 0.0, 0.0, 0.0, 0.0, 0.0, 0.0, 0.0, 0.0, 0.0, 0.0, 0.0, 0.0, 0.0, 0.0, 0.0, 0.0, 0.0, 0.0, 0.5193, 0.7829, 0.4769, 0.7846, 0.4987, 0.8063, 0.5439, 0.8043, 0.0, 0.0, 0.0, 0.0, 0.0, 0.0, 0.0, 0.0, 0.0, 0.0, 0.0, 0.0, 0.0, 0.0, 0.0, 0.0, 0.0, 0.0, 0.0, 0.0, 0.0, 0.0, 0.0, 0.0, 0.0, 0.0, 0.0, 0.0, 0.0, 0.0, 0.0, 0.0, 0.8271, 0.5856, 0.8271, 0.6032, 0.8053, 0.6032, 0.8053, 0.5847, 0.5045, 0.7473, 0.4663, 0.7484, 0.4769, 0.7846, 0.5193, 0.7829, 0.0, 0.0, 0.0, 0.0, 0.0, 0.0, 0.0, 0.0, 0.5409, 0.1169, 0.5136, 0.1132, 0.5049, 0.1229, 0.5316, 0.1265, 0.4652, 0.8232, 0.5134, 0.8209, 0.4987, 0.8063, 0.4525, 0.8083, 0.5316, 0.1265, 0.5049, 0.1229, 0.4915, 0.138, 0.5171, 0.1413, 0.8246, 0.7288, 0.8053, 0.7288, 0.8053, 0.7112, 0.8246, 0.7112, 0.8141, 0.208, 0.8262, 0.208, 0.8262, 0.2255, 0.8141, 0.2255, 0.0, 0.0, 0.0, 0.0, 0.0, 0.0, 0.0, 0.0, 0.0, 0.0, 0.0, 0.0, 0.0, 0.0, 0.0, 0.0, 0.0, 0.0, 0.0, 0.0, 0.0, 0.0, 0.0, 0.0, 0.0, 0.0, 0.0, 0.0, 0.0, 0.0, 0.0, 0.0, 0.0, 0.0, 0.0, 0.0, 0.0, 0.0, 0.0, 0.0, 0.0, 0.0, 0.0, 0.0, 0.0, 0.0, 0.0, 0.0, 0.6012, 0.7798, 0.5502, 0.7818, 0.5768, 0.8028, 0.6311, 0.8004, 0.0, 0.0, 0.0, 0.0, 0.0, 0.0, 0.0, 0.0, 0.0, 0.0, 0.0, 0.0, 0.0, 0.0, 0.0, 0.0, 0.0, 0.0, 0.0, 0.0, 0.0, 0.0, 0.0, 0.0, 0.0, 0.0, 0.0, 0.0, 0.0, 0.0, 0.0, 0.0, 0.5789, 0.7452, 0.5325, 0.7465, 0.5502, 0.7818, 0.6012, 0.7798, 0.5945, 0.1242, 0.561, 0.1197, 0.5512, 0.1291, 0.5839, 0.1335, 0.5839, 0.1335, 0.5512, 0.1291, 0.536, 0.1438, 0.5675, 0.1479, 0.8141, 0.1729, 0.8262, 0.1729, 0.8262, 0.1949, 0.8141, 0.1949, 0.8246, 0.6937, 0.8053, 0.6937, 0.8053, 0.6806, 0.8246, 0.6806, 0.5605, 0.8186, 0.5947, 0.817, 0.5768, 0.8028, 0.5439, 0.8043, 0.8271, 0.6207, 0.8271, 0.6338, 0.8053, 0.6354, 0.8053, 0.6216, 0.0, 0.0, 0.0, 0.0, 0.0, 0.0, 0.0, 0.0, 0.0, 0.0, 0.0, 0.0, 0.0, 0.0, 0.0, 0.0, 0.0, 0.0, 0.0, 0.0, 0.0, 0.0, 0.0, 0.0, 0.0, 0.0, 0.0, 0.0, 0.0, 0.0, 0.0, 0.0, 0.0, 0.0, 0.0, 0.0, 0.0, 0.0, 0.0, 0.0, 0.0, 0.0, 0.0, 0.0, 0.0, 0.0, 0.0, 0.0, 0.0, 0.0, 0.0, 0.0, 0.0, 0.0, 0.0, 0.0, 0.0, 0.0, 0.0, 0.0, 0.0, 0.0, 0.0, 0.0, 0.0, 0.0, 0.0, 0.0, 0.0, 0.0, 0.0, 0.0, 0.0, 0.0, 0.0, 0.0, 0.0, 0.0, 0.0, 0.0, 0.0, 0.0, 0.0, 0.0, 0.0, 0.0, 0.0, 0.0, 0.0, 0.0, 0.0, 0.0, 0.0, 0.0, 0.0, 0.0, 0.0, 0.0, 0.0, 0.0, 0.0, 0.0, 0.0, 0.0, 0.0, 0.0, 0.0, 0.0, 0.0, 0.0, 0.0, 0.0, 0.0, 0.0, 0.0, 0.0, 0.0, 0.0, 0.0, 0.0, 0.0, 0.0, 0.0, 0.0, 0.0, 0.0, 0.0, 0.0, 0.0, 0.0, 0.0, 0.0, 0.0, 0.0, 0.0, 0.0, 0.0, 0.0, 0.0, 0.0, 0.0, 0.0, 0.0, 0.0, 0.0, 0.0, 0.0, 0.0, 0.0, 0.0, 0.0, 0.0, 0.0, 0.0, 0.0, 0.0, 0.0, 0.0, 0.0, 0.0, 0.0, 0.0, 0.0, 0.0, 0.0, 0.0, 0.0, 0.0, 0.0, 0.0, 0.0, 0.0, 0.0, 0.0, 0.0, 0.0, 0.0, 0.0, 0.0, 0.0, 0.0, 0.0, 0.0, 0.0, 0.0, 0.0, 0.0, 0.0, 0.0, 0.0, 0.0, 0.0, 0.0, 0.0, 0.0, 0.0, 0.0, 0.0, 0.0, 0.0, 0.0, 0.0, 0.0, 0.0, 0.0, 0.0, 0.0, 0.0, 0.0, 0.0, 0.0, 0.0, 0.0, 0.0, 0.0, 0.0, 0.0, 0.0, 0.0, 0.0, 0.0, 0.0, 0.0, 0.0, 0.0, 0.0, 0.0, 0.0, 0.0, 0.0, 0.0, 0.0, 0.0, 0.0, 0.0, 0.0, 0.0, 0.0, 0.0, 0.0, 0.0, 0.0, 0.0, 0.0, 0.0, 0.0, 0.0, 0.0, 0.0, 0.0, 0.0, 0.0, 0.0, 0.0, 0.0, 0.0, 0.0, 0.0, 0.0, 0.0, 0.0, 0.0, 0.0, 0.0, 0.0, 0.0, 0.0, 0.0, 0.0, 0.0, 0.0, 0.0, 0.0, 0.0, 0.0, 0.0, 0.0, 0.0, 0.0, 0.0, 0.0, 0.0, 0.0, 0.0, 0.0, 0.0, 0.0, 0.0, 0.0, 0.0, 0.0, 0.0, 0.0, 0.0, 0.0, 0.0, 0.0, 0.0, 0.0, 0.0, 0.0, 0.0, 0.0, 0.0, 0.0, 0.0, 0.0, 0.0, 0.0, 0.0, 0.0, 0.0, 0.0, 0.0, 0.0, 0.0, 0.0, 0.0, 0.0, 0.0, 0.0, 0.0, 0.0, 0.0, 0.0, 0.0, 0.0, 0.0, 0.0, 0.0, 0.0, 0.0, 0.0, 0.0, 0.0, 0.0, 0.0, 0.0, 0.0, 0.0, 0.0, 0.0, 0.0, 0.0, 0.0, 0.0, 0.0, 0.0, 0.0, 0.0, 0.0, 0.0, 0.0, 0.0, 0.0, 0.0, 0.0, 0.0, 0.0, 0.0, 0.0, 0.0, 0.0, 0.0, 0.0, 0.0, 0.0, 0.0, 0.0, 0.0, 0.0, 0.0, 0.0, 0.0, 0.0, 0.0, 0.0, 0.0, 0.0, 0.0, 0.0, 0.0, 0.0, 0.0, 0.0, 0.0, 0.0, 0.0, 0.0, 0.0, 0.0, 0.0, 0.0, 0.0, 0.0, 0.0, 0.0, 0.0, 0.0, 0.0, 0.0, 0.0, 0.0, 0.0, 0.0, 0.0, 0.0, 0.0, 0.0, 0.0, 0.0, 0.0, 0.0, 0.0, 0.0, 0.0, 0.0, 0.0, 0.0, 0.0, 0.0, 0.0, 0.0, 0.0, 0.0, 0.0, 0.0, 0.0, 0.0, 0.0, 0.0, 0.0, 0.0, 0.0, 0.0, 0.0, 0.0, 0.0, 0.0, 0.0, 0.0, 0.0, 0.0, 0.0, 0.0, 0.0, 0.0, 0.0, 0.0, 0.0, 0.0, 0.0, 0.0, 0.0, 0.0, 0.0, 0.0, 0.0, 0.0, 0.0, 0.0, 0.0, 0.0, 0.0, 0.0, 0.0, 0.0, 0.0, 0.0, 0.0, 0.0, 0.0, 0.0, 0.0, 0.0, 0.0, 0.0, 0.0, 0.0, 0.0, 0.0, 0.0, 0.0, 0.0, 0.0, 0.0, 0.0, 0.0, 0.0, 0.0, 0.0, 0.0, 0.0, 0.0, 0.0, 0.0, 0.0, 0.0, 0.0, 0.0, 0.0, 0.0, 0.0, 0.0, 0.0, 0.0, 0.0, 0.0, 0.0, 0.0, 0.0, 0.0, 0.0, 0.0, 0.0, 0.0, 0.0, 0.0, 0.0, 0.0, 0.0, 0.0, 0.0, 0.0, 0.0, 0.0, 0.0, 0.0, 0.0, 0.0, 0.0, 0.0, 0.0, 0.0, 0.0, 0.0, 0.0, 0.0, 0.0, 0.0, 0.0, 0.0, 0.0, 0.0, 0.0, 0.0, 0.0, 0.0, 0.0, 0.0, 0.0, 0.0, 0.0, 0.0, 0.0, 0.0, 0.0, 0.0, 0.0, 0.0, 0.0, 0.0, 0.0, 0.0, 0.0, 0.0, 0.0, 0.0, 0.0, 0.0, 0.0, 0.0, 0.0, 0.0, 0.0, 0.0, 0.0, 0.0, 0.0, 0.0, 0.0, 0.0, 0.0, 0.0, 0.0, 0.0, 0.0, 0.0, 0.0, 0.0, 0.0, 0.0, 0.0, 0.0, 0.0, 0.0, 0.0, 0.0, 0.0, 0.0, 0.0, 0.0, 0.0, 0.0, 0.0, 0.0, 0.0, 0.0, 0.0, 0.0, 0.0, 0.0, 0.0, 0.0, 0.0, 0.0, 0.0, 0.0, 0.0, 0.0, 0.0, 0.0, 0.0, 0.0, 0.0, 0.0, 0.0, 0.0, 0.0, 0.0, 0.0, 0.0, 0.0, 0.0, 0.0, 0.0, 0.0, 0.0, 0.0, 0.0, 0.0, 0.0, 0.0, 0.0, 0.0, 0.0, 0.0, 0.0, 0.0, 0.0, 0.0, 0.0, 0.0, 0.0, 0.0, 0.0, 0.0, 0.0, 0.0, 0.0, 0.0, 0.0, 0.0, 0.0, 0.0, 0.0, 0.0, 0.0, 0.0, 0.0, 0.0, 0.0, 0.0, 0.0, 0.0, 0.0, 0.0, 0.0, 0.0, 0.0, 0.0, 0.0, 0.0, 0.0, 0.0, 0.0, 0.0, 0.0, 0.0, 0.0, 0.0, 0.0, 0.0, 0.0, 0.0, 0.0, 0.0, 0.0, 0.0, 0.0, 0.0, 0.0, 0.0, 0.0, 0.0, 0.0, 0.0, 0.0, 0.0, 0.0, 0.0, 0.0, 0.0, 0.0, 0.0, 0.0, 0.0, 0.0, 0.0, 0.0, 0.0, 0.0, 0.0, 0.0, 0.0, 0.0, 0.0, 0.0, 0.0, 0.0, 0.0, 0.0, 0.0, 0.0, 0.0, 0.0, 0.0, 0.0, 0.0, 0.0, 0.0, 0.0, 0.0, 0.0, 0.0, 0.0, 0.0, 0.0, 0.0, 0.0, 0.0, 0.0, 0.0, 0.0, 0.0, 0.0, 0.0, 0.0, 0.0, 0.0, 0.0, 0.0, 0.0, 0.0, 0.0, 0.0, 0.0, 0.0, 0.0, 0.0, 0.0, 0.0, 0.0, 0.0, 0.0, 0.0, 0.0, 0.0, 0.0, 0.0, 0.0, 0.0, 0.0, 0.0, 0.0, 0.0, 0.0, 0.0, 0.0, 0.0, 0.0, 0.0, 0.0, 0.0, 0.0, 0.0, 0.0, 0.0, 0.0, 0.0, 0.0, 0.0, 0.0, 0.0, 0.0, 0.0, 0.0, 0.0, 0.0, 0.0, 0.0, 0.0, 0.0, 0.0, 0.0, 0.0, 0.0, 0.0, 0.0, 0.0, 0.0, 0.0, 0.0, 0.0, 0.0, 0.0, 0.0, 0.0, 0.0, 0.0, 0.0, 0.0, 0.0, 0.0, 0.0, 0.0, 0.0, 0.0, 0.0, 0.0, 0.0, 0.0, 0.0, 0.0, 0.0, 0.0, 0.0, 0.0, 0.0, 0.0, 0.0, 0.0, 0.0, 0.0, 0.0, 0.0, 0.0, 0.0, 0.0, 0.0, 0.0, 0.0, 0.0, 0.0, 0.0, 0.0, 0.0, 0.0, 0.0, 0.0, 0.0, 0.0, 0.0, 0.0, 0.0, 0.0, 0.0, 0.0, 0.0, 0.0, 0.0, 0.0, 0.0, 0.0, 0.0, 0.0, 0.0, 0.0, 0.0, 0.0, 0.0, 0.0, 0.0, 0.0, 0.0, 0.0, 0.0, 0.0, 0.0, 0.0, 0.0, 0.0, 0.0, 0.0, 0.0, 0.0, 0.0, 0.0, 0.0, 0.0, 0.0, 0.0, 0.0, 0.0, 0.0, 0.0, 0.0, 0.0, 0.0, 0.0, 0.0, 0.0, 0.0, 0.0, 0.0, 0.0, 0.0, 0.0, 0.0, 0.0, 0.0, 0.0, 0.0, 0.0, 0.0, 0.0, 0.0, 0.0, 0.0, 0.0, 0.0, 0.0, 0.0, 0.0, 0.0, 0.0, 0.0, 0.0, 0.0, 0.0, 0.0, 0.0, 0.0, 0.0, 0.0, 0.0, 0.0, 0.0, 0.0, 0.0, 0.0, 0.0, 0.0, 0.0, 0.0, 0.0, 0.0, 0.0, 0.0, 0.0, 0.0, 0.0, 0.0, 0.0, 0.0, 0.0, 0.0, 0.0, 0.0, 0.0, 0.0, 0.0, 0.0, 0.0, 0.0, 0.0, 0.0, 0.0, 0.0, 0.0, 0.0, 0.0, 0.0, 0.0, 0.0, 0.0, 0.0, 0.0, 0.0, 0.0, 0.0, 0.0, 0.0, 0.0, 0.0, 0.0, 0.0, 0.0, 0.0, 0.0, 0.0, 0.0, 0.0, 0.0, 0.0, 0.0, 0.0, 0.0, 0.0, 0.0, 0.0, 0.0, 0.0, 0.0, 0.8053, 0.485, 0.7948, 0.485, 0.7948, 0.1729, 0.8053, 0.1729, 0.4226, 0.1118, 0.4292, 0.1016, 0.4134, 0.09934, 0.4072, 0.1097, 0.344, 0.7896, 0.3467, 0.7519, 0.3229, 0.7526, 0.3188, 0.7907, 0.7948, 0.485, 0.8053, 0.485, 0.8053, 0.5362, 0.7948, 0.5362, 0.7966, 0.7703, 0.7977, 0.7844, 0.7872, 0.7853, 0.786, 0.7712, 0.0, 0.0, 0.0, 0.0, 0.0, 0.0, 0.0, 0.0, 0.0, 0.0, 0.0, 0.0, 0.0, 0.0, 0.0, 0.0, 0.0, 0.0, 0.0, 0.0, 0.0, 0.0, 0.0, 0.0, 0.0, 0.0, 0.0, 0.0, 0.0, 0.0, 0.0, 0.0, 0.0, 0.0, 0.0, 0.0, 0.0, 0.0, 0.0, 0.0, 0.0, 0.0, 0.0, 0.0, 0.0, 0.0, 0.0, 0.0, 0.0, 0.0, 0.0, 0.0, 0.0, 0.0, 0.0, 0.0, 0.0, 0.0, 0.0, 0.0, 0.0, 0.0, 0.0, 0.0, 0.0, 0.0, 0.0, 0.0, 0.0, 0.0, 0.0, 0.0, 0.0, 0.0, 0.0, 0.0, 0.0, 0.0, 0.0, 0.0, 0.0, 0.0, 0.0, 0.0, 0.0, 0.0, 0.0, 0.0, 0.0, 0.0, 0.0, 0.0, 0.0, 0.0, 0.0, 0.0, 0.0, 0.0, 0.0, 0.0, 0.0, 0.0, 0.0, 0.0, 0.0, 0.0, 0.0, 0.0, 0.0, 0.0, 0.0, 0.0, 0.0, 0.0, 0.0, 0.0, 0.0, 0.0, 0.0, 0.0, 0.4134, 0.09934, 0.4291, 0.1577, 0.3874, 0.6821, 0.3367, 0.8295, 0.1279, 0.2714, 0.09676, 0.2714, 0.09675, 0.6856, 0.1279, 0.6856, 0.07825, 0.6753, 0.09675, 0.6856, 0.09676, 0.2714, 0.07826, 0.2817, 0.1466, 0.2714, 0.1279, 0.2714, 0.1279, 0.6856, 0.1466, 0.6856, 0.0528, 0.6753, 0.07825, 0.6753, 0.07826, 0.2817, 0.05281, 0.2817, 0.1469, 0.2714, 0.1469, 0.6679, 0.2556, 0.6665, 0.2556, 0.2729, 0.2558, 0.2714, 0.2558, 0.6856, 0.9181, 0.6768, 0.9181, 0.2802, 0.0, 0.0, 0.0, 0.0, 0.0, 0.0, 0.0, 0.0, 0.7948, 0.5363, 0.8053, 0.5362, 0.8053, 0.5478, 0.7948, 0.5479, 0.7668, 0.8271, 0.7563, 0.8271, 0.7563, 0.1729, 0.7668, 0.1729, 0.3565, 0.8125, 0.344, 0.7896, 0.3188, 0.7907, 0.3295, 0.8139, 0.0, 0.0, 0.0, 0.0, 0.0, 0.0, 0.0, 0.0, 0.786, 0.731, 0.7755, 0.7309, 0.7755, 0.6523, 0.786, 0.6523, 0.0, 0.0, 0.0, 0.0, 0.0, 0.0, 0.0, 0.0, 0.365, 0.828, 0.3565, 0.8125, 0.3295, 0.8139, 0.3367, 0.8295, 0.7977, 0.7493, 0.7966, 0.7703, 0.786, 0.7712, 0.7872, 0.7502, 0.0, 0.0, 0.0, 0.0, 0.0, 0.0, 0.0, 0.0, 0.0, 0.0, 0.0, 0.0, 0.0, 0.0, 0.0, 0.0, 0.7755, 0.1729, 0.786, 0.1729, 0.786, 0.6523, 0.7755, 0.6522, 0.786, 0.7495, 0.7755, 0.7494, 0.7755, 0.731, 0.786, 0.7311, 0.0, 0.0, 0.0, 0.0, 0.0, 0.0, 0.0, 0.0, 0.0, 0.0, 0.0, 0.0, 0.0, 0.0, 0.0, 0.0, 0.0, 0.0, 0.0, 0.0, 0.0, 0.0, 0.0, 0.0, 0.0, 0.0, 0.0, 0.0, 0.0, 0.0, 0.0, 0.0, 0.0, 0.0, 0.0, 0.0, 0.0, 0.0, 0.0, 0.0, 0.0, 0.0, 0.0, 0.0, 0.0, 0.0, 0.0, 0.0, 0.0, 0.0, 0.0, 0.0, 0.0, 0.0, 0.0, 0.0, 0.0, 0.0, 0.0, 0.0, 0.0, 0.0, 0.0, 0.0, 0.0, 0.0, 0.0, 0.0, 0.0, 0.0, 0.0, 0.0, 0.0, 0.0, 0.0, 0.0, 0.0, 0.0, 0.0, 0.0, 0.0, 0.0, 0.0, 0.0, 0.0, 0.0, 0.0, 0.0, 0.0, 0.0, 0.0, 0.0, 0.0, 0.0, 0.0, 0.0, 0.0, 0.0, 0.0, 0.0, 0.0, 0.0, 0.0, 0.0, 0.0, 0.0, 0.0, 0.0, 0.0, 0.0, 0.0, 0.0, 0.0, 0.0, 0.0, 0.0, 0.0, 0.0, 0.0, 0.0, 0.0, 0.0, 0.0, 0.0, 0.0, 0.0, 0.0, 0.0, 0.8054, 0.1729, 0.8141, 0.1729, 0.814, 0.485, 0.8054, 0.485, 0.0, 0.0, 0.0, 0.0, 0.0, 0.0, 0.0, 0.0, 0.7861, 0.1729, 0.7948, 0.1729, 0.7947, 0.1913, 0.786, 0.1913, 0.7668, 0.1729, 0.7755, 0.1729, 0.7755, 0.8271, 0.7668, 0.8271, 0.786, 0.1913, 0.7947, 0.1913, 0.7947, 0.27, 0.7861, 0.27, 0.6311, 0.8004, 0.6512, 0.8143, 0.671, 0.8134, 0.6502, 0.7997, 0.2673, 0.2785, 0.7636, 0.2785, 0.7904, 0.4715, 0.2941, 0.4715, 0.0, 0.0, 0.0, 0.0, 0.0, 0.0, 0.0, 0.0, 0.0, 0.0, 0.0, 0.0, 0.0, 0.0, 0.0, 0.0, 0.0, 0.0, 0.0, 0.0, 0.0, 0.0, 0.0, 0.0, 0.0, 0.0, 0.0, 0.0, 0.0, 0.0, 0.0, 0.0, 0.0, 0.0, 0.0, 0.0, 0.0, 0.0, 0.0, 0.0, 0.0, 0.0, 0.0, 0.0, 0.0, 0.0, 0.0, 0.0, 0.0, 0.0, 0.0, 0.0, 0.0, 0.0, 0.0, 0.0, 0.0, 0.0, 0.0, 0.0, 0.0, 0.0, 0.0, 0.0, 0.0, 0.0, 0.0, 0.0, 0.0, 0.0, 0.0, 0.0, 0.9284, 0.2558, 0.8963, 0.2558, 0.8963, 0.6799, 0.9284, 0.6799, 0.8773, 0.6694, 0.8963, 0.6799, 0.8963, 0.2558, 0.8773, 0.2663, 0.7391, 0.6709, 0.851, 0.6694, 0.851, 0.2663, 0.7391, 0.2649, 0.6063, 0.1258, 0.671, 0.8134, 0.6759, 0.6788, 0.6259, 0.1818, 0.671, 0.8134, 0.6063, 0.1258, 0.5955, 0.135, 0.6502, 0.7997, 0.851, 0.6694, 0.8773, 0.6694, 0.8773, 0.2663, 0.851, 0.2663, 0.05703, 0.6799, 0.7391, 0.6709, 0.7391, 0.2649, 0.05703, 0.2558, 0.5839, 0.1335, 0.5675, 0.1479, 0.5786, 0.1493, 0.5955, 0.135, 0.8054, 0.485, 0.814, 0.485, 0.814, 0.5362, 0.8053, 0.5362, 0.784, 0.7506, 0.784, 0.7717, 0.7755, 0.7705, 0.7755, 0.7495, 0.5867, 0.6665, 0.2673, 0.6665, 0.2695, 0.4716, 0.5888, 0.4716, 0.0, 0.0, 0.0, 0.0, 0.0, 0.0, 0.0, 0.0, 0.8053, 0.5362, 0.814, 0.5362, 0.8141, 0.5478, 0.8054, 0.5478, 0.6012, 0.7798, 0.6311, 0.8004, 0.6502, 0.7997, 0.6192, 0.7792, 0.0, 0.0, 0.0, 0.0, 0.0, 0.0, 0.0, 0.0, 0.7861, 0.27, 0.7947, 0.27, 0.7948, 0.7493, 0.7861, 0.7493, 0.0, 0.0, 0.0, 0.0, 0.0, 0.0, 0.0, 0.0, 0.0, 0.0, 0.0, 0.0, 0.0, 0.0, 0.0, 0.0, 0.0, 0.0, 0.0, 0.0, 0.0, 0.0, 0.0, 0.0, 0.0, 0.0, 0.0, 0.0, 0.0, 0.0, 0.0, 0.0, 0.0, 0.0, 0.0, 0.0, 0.0, 0.0, 0.0, 0.0, 0.0, 0.0, 0.0, 0.0, 0.0, 0.0, 0.0, 0.0, 0.0, 0.0, 0.0, 0.0, 0.0, 0.0, 0.0, 0.0, 0.0, 0.0, 0.0, 0.0, 0.0, 0.0, 0.0, 0.0, 0.0, 0.0, 0.0, 0.0, 0.0, 0.0, 0.0, 0.0, 0.0, 0.0, 0.0, 0.0, 0.0, 0.0, 0.0, 0.0, 0.0, 0.0, 0.0, 0.0, 0.0, 0.0, 0.0, 0.0, 0.0, 0.0, 0.0, 0.0, 0.0, 0.0, 0.0, 0.0, 0.0, 0.0, 0.0, 0.0, 0.0, 0.0, 0.0, 0.0, 0.0, 0.0, 0.0, 0.0, 0.0, 0.0, 0.0, 0.0, 0.0, 0.0, 0.0, 0.0, 0.0, 0.0, 0.0, 0.0, 0.0, 0.0, 0.0, 0.0, 0.0, 0.0, 0.0, 0.0, 0.0, 0.0, 0.0, 0.0, 0.0, 0.0, 0.0, 0.0, 0.0, 0.0, 0.0, 0.0, 0.0, 0.0, 0.0, 0.0, 0.0, 0.0, 0.0, 0.0, 0.0, 0.0, 0.0, 0.0, 0.0, 0.0, 0.0, 0.0, 0.0, 0.0, 0.0, 0.0, 0.0, 0.0, 0.0, 0.0, 0.0, 0.0, 0.0, 0.0, 0.0, 0.0, 0.0, 0.0, 0.0, 0.0, 0.0, 0.0, 0.0, 0.0, 0.0, 0.0, 0.0, 0.0, 0.0, 0.0, 0.0, 0.0, 0.0, 0.0, 0.0, 0.0, 0.0, 0.0, 0.0, 0.0, 0.0, 0.0, 0.0, 0.0, 0.0, 0.0, 0.0, 0.0, 0.0, 0.0, 0.0, 0.0, 0.0, 0.0, 0.0, 0.0, 0.0, 0.0, 0.0, 0.0, 0.0, 0.0, 0.0, 0.0, 0.0, 0.0, 0.0, 0.0, 0.0, 0.0, 0.0, 0.0, 0.0, 0.0, 0.0, 0.0, 0.0, 0.0, 0.0, 0.0, 0.0, 0.0, 0.0, 0.0, 0.0, 0.0, 0.0, 0.0, 0.0, 0.0, 0.0, 0.0, 0.0, 0.0, 0.0, 0.0, 0.0, 0.0, 0.0, 0.0, 0.0, 0.0, 0.0, 0.0, 0.0, 0.0, 0.0, 0.0, 0.0, 0.0, 0.0, 0.0, 0.0, 0.0, 0.0, 0.0, 0.0, 0.0, 0.0, 0.0, 0.0, 0.0, 0.0, 0.0, 0.0, 0.0, 0.0, 0.0, 0.0, 0.0, 0.0, 0.0, 0.0, 0.0, 0.0, 0.0, 0.0, 0.0, 0.0, 0.0, 0.0, 0.0, 0.0, 0.0, 0.0, 0.0, 0.0, 0.0, 0.0, 0.0, 0.0, 0.0, 0.0, 0.0, 0.0, 0.0, 0.0, 0.0, 0.0, 0.0, 0.0, 0.0, 0.0, 0.0, 0.0, 0.0, 0.0, 0.0, 0.0, 0.0, 0.0, 0.0, 0.0, 0.0, 0.0, 0.0, 0.0, 0.0, 0.0, 0.0, 0.0, 0.0, 0.0, 0.0, 0.0, 0.0, 0.0, 0.0, 0.0, 0.0, 0.0, 0.0, 0.0, 0.0, 0.0, 0.0, 0.0, 0.0, 0.0, 0.0, 0.0, 0.0, 0.0, 0.0, 0.0, 0.0, 0.0, 0.0, 0.0, 0.0, 0.0, 0.0, 0.0, 0.0, 0.0, 0.0, 0.0, 0.0, 0.0, 0.0, 0.0, 0.0, 0.0, 0.0, 0.0, 0.0, 0.0, 0.0, 0.0, 0.0, 0.5945, 0.1242, 0.6063, 0.1258, 0.6134, 0.1379, 0.6023, 0.1365, 0.0, 0.0, 0.0, 0.0, 0.0, 0.0, 0.0, 0.0, 0.5947, 0.817, 0.5605, 0.8186, 0.5772, 0.7649, 0.6077, 0.7639, 0.4291, 0.1577, 0.4134, 0.09934, 0.4338, 0.1139, 0.4508, 0.1696, 0.671, 0.8134, 0.6512, 0.8143, 0.6581, 0.7622, 0.6758, 0.7617, 0.4134, 0.09934, 0.4292, 0.1016, 0.4484, 0.1159, 0.4338, 0.1139, 0.4292, 0.1016, 0.4859, 0.1094, 0.5011, 0.123, 0.4484, 0.1159, 0.0, 0.0, 0.0, 0.0, 0.0, 0.0, 0.0, 0.0, 0.4859, 0.1094, 0.5136, 0.1132, 0.5269, 0.1264, 0.5011, 0.123, 0.5136, 0.1132, 0.5409, 0.1169, 0.5524, 0.1298, 0.5269, 0.1264, 0.0, 0.0, 0.0, 0.0, 0.0, 0.0, 0.0, 0.0, 0.6063, 0.1258, 0.6259, 0.1818, 0.6325, 0.1915, 0.6134, 0.1379, 0.5605, 0.8186, 0.5134, 0.8209, 0.5355, 0.7664, 0.5772, 0.7649, 0.365, 0.828, 0.3367, 0.8295, 0.3795, 0.7718, 0.4044, 0.7708, 0.0, 0.0, 0.0, 0.0, 0.0, 0.0, 0.0, 0.0, 0.0, 0.0, 0.0, 0.0, 0.0, 0.0, 0.0, 0.0, 0.3874, 0.6821, 0.4291, 0.1577, 0.4508, 0.1696, 0.4236, 0.6419, 0.0, 0.0, 0.0, 0.0, 0.0, 0.0, 0.0, 0.0, 0.0, 0.0, 0.0, 0.0, 0.0, 0.0, 0.0, 0.0, 0.561, 0.1197, 0.5945, 0.1242, 0.6023, 0.1365, 0.5711, 0.1323, 0.3367, 0.8295, 0.3874, 0.6821, 0.4236, 0.6419, 0.3795, 0.7718, 0.0, 0.0, 0.0, 0.0, 0.0, 0.0, 0.0, 0.0, 0.0, 0.0, 0.0, 0.0, 0.0, 0.0, 0.0, 0.0, 0.0, 0.0, 0.0, 0.0, 0.0, 0.0, 0.0, 0.0, 0.0, 0.0, 0.0, 0.0, 0.0, 0.0, 0.0, 0.0, 0.0, 0.0, 0.0, 0.0, 0.0, 0.0, 0.0, 0.0, 0.0, 0.0, 0.0, 0.0, 0.0, 0.0, 0.0, 0.0, 0.0, 0.0, 0.0, 0.0, 0.0, 0.0, 0.0, 0.0, 0.0, 0.0, 0.0, 0.0, 0.0, 0.0, 0.0, 0.0, 0.0, 0.0, 0.0, 0.0, 0.0, 0.0, 0.0, 0.0, 0.0, 0.0, 0.0, 0.0, 0.0, 0.0, 0.0, 0.0, 0.0, 0.0, 0.0, 0.0, 0.0, 0.0, 0.0, 0.0, 0.6581, 0.7622, 0.6627, 0.6416, 0.6801, 0.6416, 0.6758, 0.7617, 0.6627, 0.6416, 0.6201, 0.19, 0.6325, 0.1915, 0.6801, 0.6416, 0.6201, 0.19, 0.6023, 0.1365, 0.6134, 0.1379, 0.6325, 0.1915, 0.5171, 0.1579, 0.5182, 0.6717, 0.4475, 0.6419, 0.4671, 0.1717, 0.5011, 0.123, 0.5171, 0.1579, 0.4671, 0.1717, 0.4484, 0.1159, 0.5182, 0.6717, 0.4927, 0.7678, 0.4044, 0.7708, 0.4475, 0.6419, 0.6254, 0.6598, 0.6077, 0.7639, 0.5772, 0.7649, 0.6025, 0.671, 0.5608, 0.6713, 0.5355, 0.7664, 0.4927, 0.7678, 0.5182, 0.6717, 0.5711, 0.1323, 0.5908, 0.1743, 0.5735, 0.1649, 0.5524, 0.1298, 0.5269, 0.1264, 0.5455, 0.1614, 0.5171, 0.1579, 0.5011, 0.123, 0.5908, 0.1743, 0.6254, 0.6598, 0.6025, 0.671, 0.5735, 0.1649, 0.5455, 0.1614, 0.5608, 0.6713, 0.5182, 0.6717, 0.5171, 0.1579, 0.5735, 0.1649, 0.6025, 0.671, 0.5608, 0.6713, 0.5455, 0.1614, 0.5524, 0.1298, 0.5735, 0.1649, 0.5455, 0.1614, 0.5269, 0.1264, 0.6025, 0.671, 0.5772, 0.7649, 0.5355, 0.7664, 0.5608, 0.6713, 0.6201, 0.19, 0.6627, 0.6416, 0.6254, 0.6598, 0.5908, 0.1743, 0.6023, 0.1365, 0.6201, 0.19, 0.5908, 0.1743, 0.5711, 0.1323, 0.6627, 0.6416, 0.6581, 0.7622, 0.6077, 0.7639, 0.6254, 0.6598, 0.4475, 0.6419, 0.4044, 0.7708, 0.3795, 0.7718, 0.4236, 0.6419, 0.4671, 0.1717, 0.4475, 0.6419, 0.4236, 0.6419, 0.4508, 0.1696, 0.4484, 0.1159, 0.4671, 0.1717, 0.4508, 0.1696, 0.4338, 0.1139, 0.0, 0.0, 0.0, 0.0, 0.0, 0.0, 0.0, 0.0, 0.0, 0.0, 0.0, 0.0, 0.0, 0.0, 0.0, 0.0, 0.6759, 0.6788, 0.671, 0.8134, 0.6758, 0.7617, 0.6801, 0.6416, 0.0, 0.0, 0.0, 0.0, 0.0, 0.0, 0.0, 0.0, 0.0, 0.0, 0.0, 0.0, 0.0, 0.0, 0.0, 0.0, 0.5134, 0.8209, 0.4652, 0.8232, 0.4927, 0.7678, 0.5355, 0.7664, 0.4652, 0.8232, 0.365, 0.828, 0.4044, 0.7708, 0.4927, 0.7678, 0.6259, 0.1818, 0.6759, 0.6788, 0.6801, 0.6416, 0.6325, 0.1915, 0.6512, 0.8143, 0.5947, 0.817, 0.6077, 0.7639, 0.6581, 0.7622, 0.5409, 0.1169, 0.561, 0.1197, 0.5711, 0.1323, 0.5524, 0.1298, 0.0, 0.0, 0.0, 0.0, 0.0, 0.0, 0.0, 0.0])
me_plane_003.materials.append(mat_material_001)
me_plane_003.materials.append(mat_material_002)
me_plane_003.materials.append(mat_material_003)
me_plane_003.materials.append(mat_material_004)
me_plane_003.materials.append(mat_material_005)
me_plane_003.use_remesh_preserve_volume = False
me_plane_003.use_remesh_preserve_attributes = False
me_plane_003.use_mirror_vertex_groups = False
me_plane_003.update()

# ---- objects
ob_hemi_001 = bpy.data.objects.new('Hemi.001', light_hemi_001)
ob_hemi = bpy.data.objects.new('Hemi', light_hemi)
ob_plane = bpy.data.objects.new('Plane', me_plane_003)
ob_lamp = bpy.data.objects.new('Lamp', light_lamp)
ob_camera = bpy.data.objects.new('Camera', cam_camera)

# ---- transforms, parenting, visibility, modifiers, constraints
ob_hemi_001.location = (0.6041, -5.905, -0.3974)
ob_hemi_001.lineart.crease_threshold = 0.0
ob_hemi.location = (1.971, -4.562, -1.113)
ob_hemi.lineart.crease_threshold = 0.0
ob_plane.location = (-1.061, -3.867, 0.06555)
ob_plane.lineart.crease_threshold = 0.0
ob_lamp.location = (4.076, 1.005, 5.904)
ob_lamp.rotation_euler = (0.6503, 0.05522, 1.866)
ob_lamp.lock_rotations_4d = False
ob_lamp.empty_display_type = 'ARROWS'
ob_lamp.color = (0.0, 0.0, 0.0, 0.0)
ob_lamp.lineart.crease_threshold = 0.0
ob_camera.location = (7.481, -6.508, 5.344)
ob_camera.rotation_euler = (1.109, 0.01082, 0.8149)
ob_camera.lock_rotations_4d = False
ob_camera.empty_display_type = 'ARROWS'
ob_camera.color = (0.0, 0.0, 0.0, 0.0)
ob_camera.display_type = 'WIRE'
ob_camera.lineart.crease_threshold = 0.0

# ---- collection membership
col_collection_1.objects.link(ob_hemi_001)
col_collection_1.objects.link(ob_hemi)
col_collection_1.objects.link(ob_plane)
col_collection_1.objects.link(ob_lamp)
col_collection_1.objects.link(ob_camera)

# ---- scene / render settings (as saved in the file)
scene.camera = ob_camera
scene.frame_start = 1; scene.frame_end = 250; scene.frame_set(1)
scene.render.engine = 'BLENDER_EEVEE_NEXT'
scene.render.resolution_percentage = 50
scene.render.dither_intensity = 0.0
scene.cycles.use_denoising = False
scene.cycles.samples = 10
scene.cycles.sampling_pattern = 'TABULATED_SOBOL'
scene.cycles.light_sampling_threshold = 0.0
scene.cycles.use_adaptive_sampling = False
scene.cycles.use_light_tree = False
scene.cycles.blur_glossy = 0.0
scene.cycles.pixel_filter_type = 'GAUSSIAN'
scene.cycles.sample_clamp_indirect = 0.0
scene.view_settings.view_transform = 'Standard'
bpy.context.view_layer.update()
